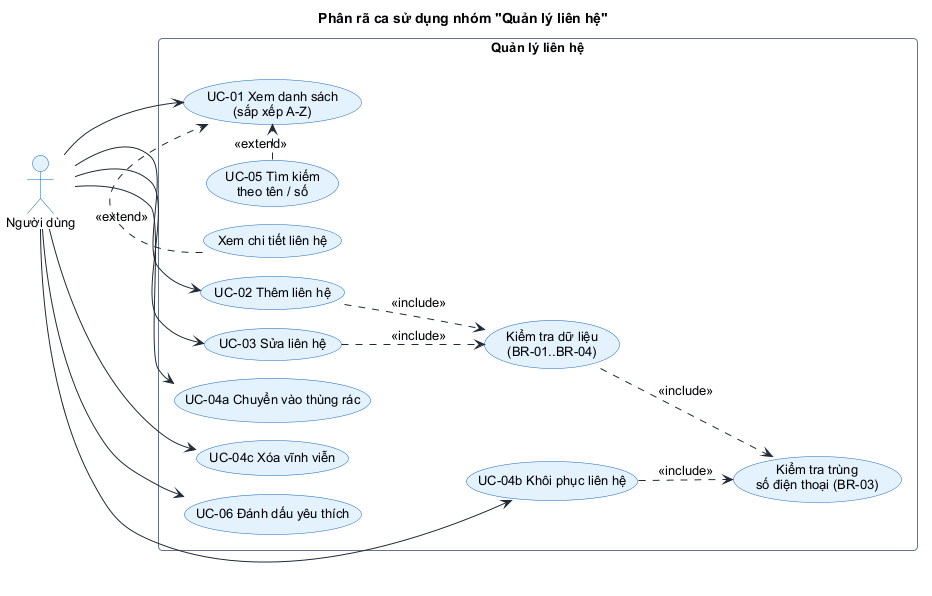

The diagram above was rendered by PlantUML. Its source (embedded in the PNG):
@startuml usecase_lien_he
!pragma layout smetana
!include style.iuml
left to right direction
title Phân rã ca sử dụng nhóm "Quản lý liên hệ"

actor "Người dùng" as User

rectangle "Quản lý liên hệ" {
  usecase "UC-01 Xem danh sách\n(sắp xếp A-Z)" as UC01
  usecase "UC-05 Tìm kiếm\ntheo tên / số" as UC05
  usecase "Xem chi tiết liên hệ" as View
  usecase "UC-02 Thêm liên hệ" as UC02
  usecase "UC-03 Sửa liên hệ" as UC03
  usecase "Kiểm tra dữ liệu\n(BR-01..BR-04)" as Validate
  usecase "Kiểm tra trùng\nsố điện thoại (BR-03)" as Dup
  usecase "UC-04a Chuyển vào thùng rác" as Trash
  usecase "UC-04b Khôi phục liên hệ" as Restore
  usecase "UC-04c Xóa vĩnh viễn" as Purge
  usecase "UC-06 Đánh dấu yêu thích" as Fav
}

User --> UC01
User --> UC02
User --> UC03
User --> Trash
User --> Restore
User --> Purge
User --> Fav

UC05 .> UC01 : <<extend>>
View .> UC01 : <<extend>>
UC02 ..> Validate : <<include>>
UC03 ..> Validate : <<include>>
Validate ..> Dup : <<include>>
Restore ..> Dup : <<include>>
@enduml